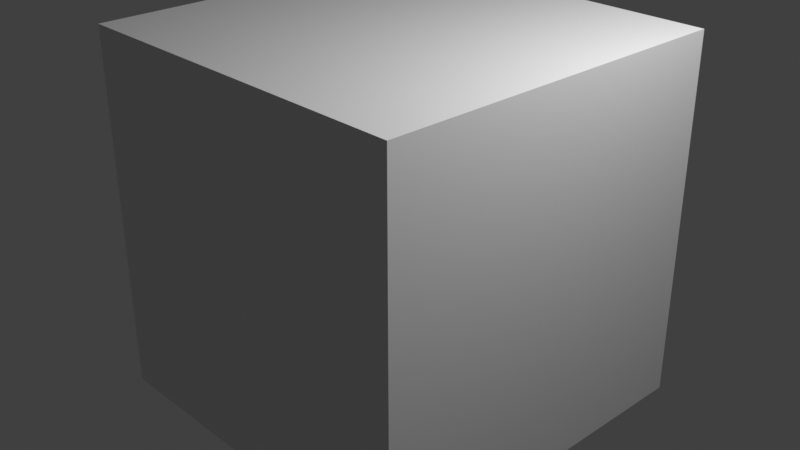 # Source: cube_scaledXYZ_2.blend  (saved by Blender 2.80.74; exported with 4.5.12 LTS)
import bpy
from mathutils import Matrix  # noqa: F401  (used for matrix-valued properties, if any)

bpy.ops.wm.read_factory_settings(use_empty=True)
scene = bpy.context.scene
scene.name = 'Scene'

# ---- collections
col_collection = bpy.data.collections.new('Collection'); scene.collection.children.link(col_collection)

# ---- materials (node trees are filled in below, after node groups)
mat_material = bpy.data.materials.new('Material')
mat_material.alpha_threshold = 0.0
mat_material.use_transparent_shadow = False
mat_material.line_color = (0.0, 0.0, 0.0, 1.0)

# ---- material node trees
mat_material.use_nodes = True; mat_material.node_tree.nodes.clear()
_N = mat_material.node_tree.nodes; _L = mat_material.node_tree.links
n0 = _N.new('ShaderNodeOutputMaterial'); n0.name = 'Material Output'; n0.location = (300, 300)
n1 = _N.new('ShaderNodeBsdfPrincipled'); n1.name = 'Principled BSDF'; n1.location = (10, 300)
n1.distribution = 'GGX'
n1.subsurface_method = 'BURLEY'
n1.inputs[2].default_value = 0.4
n1.inputs[3].default_value = 1.45
n1.inputs[27].default_value = (0.0, 0.0, 0.0, 1.0)
n1.inputs[28].default_value = 1.0
_L.new(n1.outputs[0], n0.inputs[0])
n0.is_active_output = True

# ---- world
world_world = bpy.data.worlds.new('World'); scene.world = world_world
world_world.use_nodes = True; world_world.node_tree.nodes.clear()
_N = world_world.node_tree.nodes; _L = world_world.node_tree.links
n0 = _N.new('ShaderNodeOutputWorld'); n0.name = 'World Output'; n0.location = (300, 300)
n1 = _N.new('ShaderNodeBackground'); n1.name = 'Background'; n1.location = (10, 300)
n1.inputs[0].default_value = (0.05088, 0.05088, 0.05088, 1.0)
_L.new(n1.outputs[0], n0.inputs[0])
n0.is_active_output = True
world_world.color = (0.05088, 0.05088, 0.05088)
world_world.use_sun_shadow = False
world_world.sun_shadow_jitter_overblur = 0.0

# ---- cameras
cam_camera = bpy.data.cameras.new('Camera')
cam_camera.clip_end = 100.0
cam_camera.ortho_scale = 7.314

# ---- lights
light_light = bpy.data.lights.new('Light', 'POINT')
light_light.transmission_factor = 0.0
light_light.energy = 1000.0
light_light.shadow_soft_size = 0.1
light_light.shadow_maximum_resolution = 0.006
light_light.use_absolute_resolution = True

# ---- meshes
me_cube = bpy.data.meshes.new('Cube')
me_cube.from_pydata([(1.0, 1.0, 1.0), (1.0, 1.0, -1.0), (1.0, -1.0, 1.0), (1.0, -1.0, -1.0), (-1.0, 1.0, 1.0), (-1.0, 1.0, -1.0), (-1.0, -1.0, 1.0), (-1.0, -1.0, -1.0)], [], [(0, 4, 6, 2), (3, 2, 6, 7), (7, 6, 4, 5), (5, 1, 3, 7), (1, 0, 2, 3), (5, 4, 0, 1)])
_uv = me_cube.uv_layers.new(name='UVMap')
_uv.uv.foreach_set('vector', [0.375, 0.0, 0.625, 0.0, 0.625, 0.25, 0.375, 0.25, 0.375, 0.25, 0.625, 0.25, 0.625, 0.5, 0.375, 0.5, 0.375, 0.5, 0.625, 0.5, 0.625, 0.75, 0.375, 0.75, 0.375, 0.75, 0.625, 0.75, 0.625, 1.0, 0.375, 1.0, 0.125, 0.5, 0.375, 0.5, 0.375, 0.75, 0.125, 0.75, 0.625, 0.5, 0.875, 0.5, 0.875, 0.75, 0.625, 0.75])
me_cube.materials.append(mat_material)
me_cube.use_remesh_preserve_volume = False
me_cube.use_remesh_preserve_attributes = False
me_cube.use_mirror_vertex_groups = False
me_cube.update()

# ---- objects
ob_cube = bpy.data.objects.new('Cube', me_cube)
ob_light = bpy.data.objects.new('Light', light_light)
ob_camera = bpy.data.objects.new('Camera', cam_camera)

# ---- transforms, parenting, visibility, modifiers, constraints
ob_cube.location = (0.0, 0.0, 0.0)
ob_cube.scale = (2.0, 2.0, 2.0)
ob_cube.lock_rotations_4d = False
ob_cube.empty_display_type = 'ARROWS'
ob_cube.lineart.crease_threshold = 0.0
ob_light.location = (4.076, 1.005, 5.904)
ob_light.rotation_euler = (0.6503, 0.05522, 1.866)
ob_light.lock_rotations_4d = False
ob_light.empty_display_type = 'ARROWS'
ob_light.color = (0.0, 0.0, 0.0, 0.0)
ob_light.lineart.crease_threshold = 0.0
ob_camera.location = (7.359, -6.926, 4.958)
ob_camera.rotation_euler = (1.109, 0.0, 0.8149)
ob_camera.lock_rotations_4d = False
ob_camera.empty_display_type = 'ARROWS'
ob_camera.color = (0.0, 0.0, 0.0, 0.0)
ob_camera.display_type = 'WIRE'
ob_camera.lineart.crease_threshold = 0.0

# ---- collection membership
col_collection.objects.link(ob_cube)
col_collection.objects.link(ob_light)
col_collection.objects.link(ob_camera)

# ---- scene / render settings (as saved in the file)
scene.camera = ob_camera
scene.frame_start = 1; scene.frame_end = 250; scene.frame_set(1)
scene.render.engine = 'BLENDER_EEVEE_NEXT'
scene.cycles.use_denoising = False
scene.cycles.samples = 128
scene.cycles.sampling_pattern = 'TABULATED_SOBOL'
scene.cycles.use_adaptive_sampling = False
scene.cycles.use_light_tree = False
scene.view_settings.view_transform = 'Standard'
bpy.context.view_layer.update()
